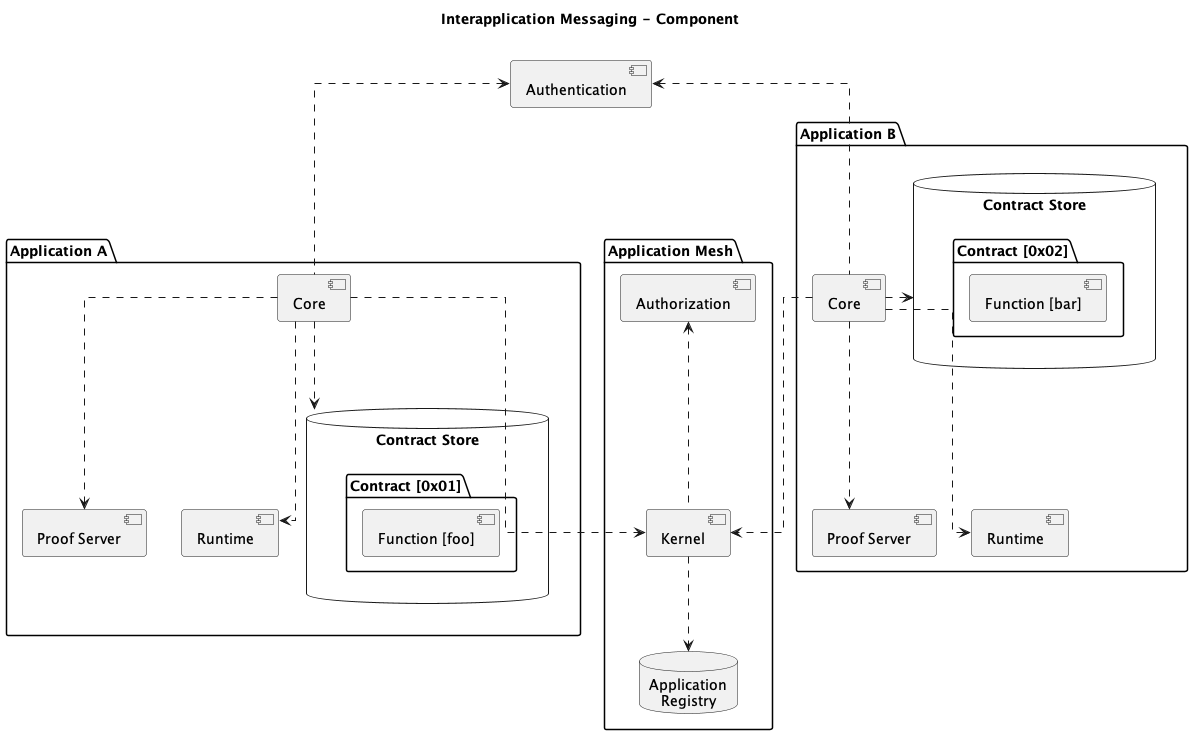

The diagram above was rendered by PlantUML. Its source (embedded in the PNG):
@startuml
skinparam componentStyle uml2
skinparam linetype ortho

title Interapplication Messaging - Component\n
[Authentication] as authentication

package "Application A" as appA {
  [Proof Server] as proofServerA
  [Core] as coreA
  [Runtime] as runtimeA
  database "Contract Store" as contractStoreA {
    package "Contract [0x01]" as contractA {
      component "Function [foo]" as transFunc1
    }
  }
  coreA ..> proofServerA
  coreA ..> contractStoreA
  coreA ..> runtimeA
}

package "Application B" as appB {
  [Proof Server] as proofServerB
  [Core] as coreB
  [Runtime] as runtimeB
  database "Contract Store" as contractStoreB {
    package "Contract [0x02]" as contractB {
      component "Function [bar]" as transFunc2
    }
  }
  coreB ..> proofServerB
  coreB .right.> contractStoreB
  coreB ..> runtimeB
}

coreA .up.> authentication
coreB .up.> authentication

package "Application Mesh" as appMesh {
  [Authorization] as authorization
  [Kernel] as kernel
  database "Application\n   Registry" as appReg
  kernel ..> appReg
  kernel .up.> authorization
}

coreA ..> kernel
coreB ..> kernel

@enduml